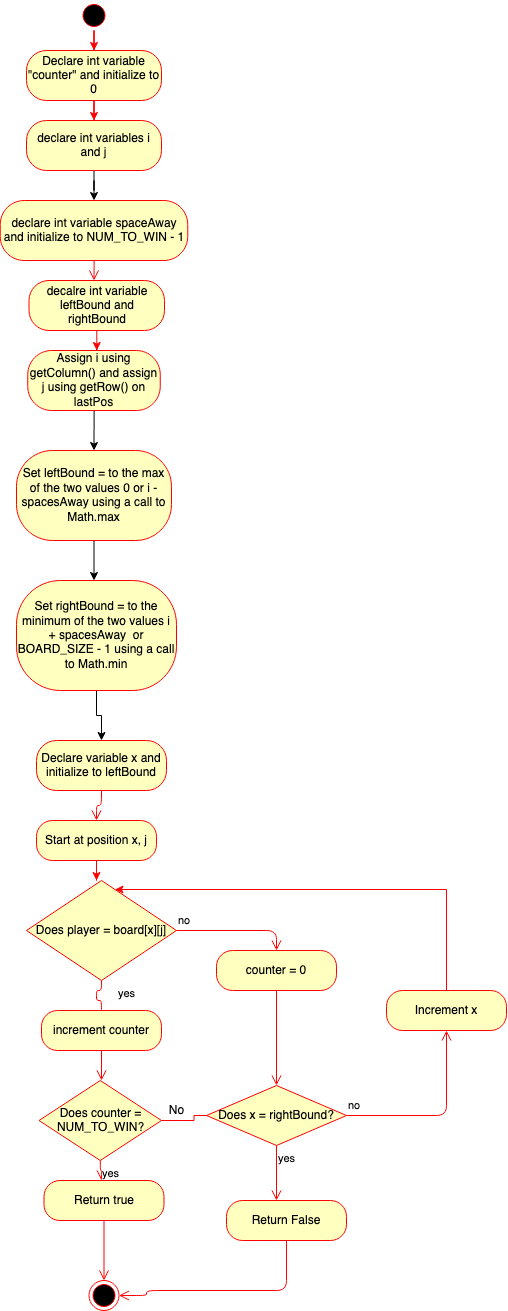

The diagram above was exported from draw.io. Its source (the exported page's mxGraphModel, read from the mxfile embedded in the PNG):
<mxGraphModel dx="984" dy="639" grid="1" gridSize="10" guides="1" tooltips="1" connect="1" arrows="1" fold="1" page="1" pageScale="1" pageWidth="1100" pageHeight="1700" math="0" shadow="0">
  <root>
    <mxCell id="_jrgVlRXMivkTepo1Jeq-0" />
    <mxCell id="_jrgVlRXMivkTepo1Jeq-1" parent="_jrgVlRXMivkTepo1Jeq-0" />
    <mxCell id="9zd-nGMeVFntjWFUfr5h-0" style="edgeStyle=orthogonalEdgeStyle;rounded=0;orthogonalLoop=1;jettySize=auto;html=1;entryX=0.5;entryY=0;entryDx=0;entryDy=0;strokeColor=#FF0000;" parent="_jrgVlRXMivkTepo1Jeq-1" source="9zd-nGMeVFntjWFUfr5h-1" target="9zd-nGMeVFntjWFUfr5h-3" edge="1">
      <mxGeometry relative="1" as="geometry" />
    </mxCell>
    <mxCell id="9zd-nGMeVFntjWFUfr5h-1" value="" style="ellipse;html=1;shape=startState;fillColor=#000000;strokeColor=#ff0000;" parent="_jrgVlRXMivkTepo1Jeq-1" vertex="1">
      <mxGeometry x="282.5" y="20" width="30" height="30" as="geometry" />
    </mxCell>
    <mxCell id="9zd-nGMeVFntjWFUfr5h-2" value="" style="edgeStyle=orthogonalEdgeStyle;rounded=0;orthogonalLoop=1;jettySize=auto;html=1;entryX=0.5;entryY=0;entryDx=0;entryDy=0;strokeColor=#FF0000;" parent="_jrgVlRXMivkTepo1Jeq-1" source="9zd-nGMeVFntjWFUfr5h-3" target="9zd-nGMeVFntjWFUfr5h-5" edge="1">
      <mxGeometry relative="1" as="geometry" />
    </mxCell>
    <mxCell id="9zd-nGMeVFntjWFUfr5h-3" value="Declare int variable &quot;counter&quot; and initialize to 0" style="rounded=1;whiteSpace=wrap;html=1;arcSize=40;fontColor=#000000;fillColor=#ffffc0;strokeColor=#ff0000;" parent="_jrgVlRXMivkTepo1Jeq-1" vertex="1">
      <mxGeometry x="230" y="70" width="135" height="50" as="geometry" />
    </mxCell>
    <mxCell id="9zd-nGMeVFntjWFUfr5h-14" style="edgeStyle=orthogonalEdgeStyle;rounded=0;orthogonalLoop=1;jettySize=auto;html=1;entryX=0.5;entryY=0;entryDx=0;entryDy=0;" parent="_jrgVlRXMivkTepo1Jeq-1" source="9zd-nGMeVFntjWFUfr5h-5" target="9zd-nGMeVFntjWFUfr5h-11" edge="1">
      <mxGeometry relative="1" as="geometry" />
    </mxCell>
    <mxCell id="9zd-nGMeVFntjWFUfr5h-5" value="declare int variables i and j" style="rounded=1;whiteSpace=wrap;html=1;arcSize=40;fontColor=#000000;fillColor=#ffffc0;strokeColor=#ff0000;" parent="_jrgVlRXMivkTepo1Jeq-1" vertex="1">
      <mxGeometry x="230" y="140" width="135" height="50" as="geometry" />
    </mxCell>
    <mxCell id="9zd-nGMeVFntjWFUfr5h-6" style="edgeStyle=orthogonalEdgeStyle;rounded=0;orthogonalLoop=1;jettySize=auto;html=1;strokeColor=#FF0000;" parent="_jrgVlRXMivkTepo1Jeq-1" source="9zd-nGMeVFntjWFUfr5h-7" edge="1">
      <mxGeometry relative="1" as="geometry">
        <mxPoint x="300.25" y="370" as="targetPoint" />
      </mxGeometry>
    </mxCell>
    <mxCell id="9zd-nGMeVFntjWFUfr5h-7" value="decalre int variable leftBound and rightBound" style="rounded=1;whiteSpace=wrap;html=1;arcSize=40;fontColor=#000000;fillColor=#ffffc0;strokeColor=#ff0000;" parent="_jrgVlRXMivkTepo1Jeq-1" vertex="1">
      <mxGeometry x="232.5" y="300" width="135.5" height="50" as="geometry" />
    </mxCell>
    <mxCell id="9zd-nGMeVFntjWFUfr5h-9" style="edgeStyle=orthogonalEdgeStyle;rounded=0;orthogonalLoop=1;jettySize=auto;html=1;" parent="_jrgVlRXMivkTepo1Jeq-1" source="9zd-nGMeVFntjWFUfr5h-8" target="9zd-nGMeVFntjWFUfr5h-10" edge="1">
      <mxGeometry relative="1" as="geometry">
        <mxPoint x="297.5" y="490" as="targetPoint" />
      </mxGeometry>
    </mxCell>
    <mxCell id="9zd-nGMeVFntjWFUfr5h-8" value="Assign i using getColumn() and assign j using getRow() on lastPos" style="rounded=1;whiteSpace=wrap;html=1;arcSize=40;fontColor=#000000;fillColor=#ffffc0;strokeColor=#ff0000;" parent="_jrgVlRXMivkTepo1Jeq-1" vertex="1">
      <mxGeometry x="231.25" y="370" width="132.5" height="60" as="geometry" />
    </mxCell>
    <mxCell id="9zd-nGMeVFntjWFUfr5h-15" style="edgeStyle=orthogonalEdgeStyle;rounded=0;orthogonalLoop=1;jettySize=auto;html=1;" parent="_jrgVlRXMivkTepo1Jeq-1" source="9zd-nGMeVFntjWFUfr5h-10" edge="1">
      <mxGeometry relative="1" as="geometry">
        <mxPoint x="297.5" y="600" as="targetPoint" />
      </mxGeometry>
    </mxCell>
    <mxCell id="9zd-nGMeVFntjWFUfr5h-10" value="Set leftBound = to the max of the two values 0 or i - spacesAway using a call to Math.max" style="rounded=1;whiteSpace=wrap;html=1;arcSize=40;fontColor=#000000;fillColor=#ffffc0;strokeColor=#ff0000;" parent="_jrgVlRXMivkTepo1Jeq-1" vertex="1">
      <mxGeometry x="220" y="470" width="155" height="90" as="geometry" />
    </mxCell>
    <mxCell id="9zd-nGMeVFntjWFUfr5h-11" value="declare int variable spaceAway and initialize to NUM_TO_WIN - 1" style="rounded=1;whiteSpace=wrap;html=1;arcSize=40;fontColor=#000000;fillColor=#ffffc0;strokeColor=#ff0000;" parent="_jrgVlRXMivkTepo1Jeq-1" vertex="1">
      <mxGeometry x="203.75" y="220" width="187.5" height="60" as="geometry" />
    </mxCell>
    <mxCell id="9zd-nGMeVFntjWFUfr5h-12" value="" style="edgeStyle=orthogonalEdgeStyle;html=1;verticalAlign=bottom;endArrow=open;endSize=8;strokeColor=#ff0000;" parent="_jrgVlRXMivkTepo1Jeq-1" source="9zd-nGMeVFntjWFUfr5h-11" edge="1">
      <mxGeometry relative="1" as="geometry">
        <mxPoint x="297.5" y="300" as="targetPoint" />
      </mxGeometry>
    </mxCell>
    <mxCell id="buqTZVTQRUMlXhWT9yDI-25" style="edgeStyle=orthogonalEdgeStyle;rounded=0;orthogonalLoop=1;jettySize=auto;html=1;entryX=0.5;entryY=0;entryDx=0;entryDy=0;" parent="_jrgVlRXMivkTepo1Jeq-1" source="9zd-nGMeVFntjWFUfr5h-16" target="buqTZVTQRUMlXhWT9yDI-9" edge="1">
      <mxGeometry relative="1" as="geometry" />
    </mxCell>
    <mxCell id="9zd-nGMeVFntjWFUfr5h-16" value="Set rightBound = to the minimum of the two values i + spacesAway&amp;nbsp; or BOARD_SIZE - 1 using a call to Math.min" style="rounded=1;whiteSpace=wrap;html=1;arcSize=40;fontColor=#000000;fillColor=#ffffc0;strokeColor=#ff0000;" parent="_jrgVlRXMivkTepo1Jeq-1" vertex="1">
      <mxGeometry x="220" y="600" width="160" height="110" as="geometry" />
    </mxCell>
    <mxCell id="buqTZVTQRUMlXhWT9yDI-0" value="Does player = board[x][j]" style="rhombus;whiteSpace=wrap;html=1;fillColor=#ffffc0;strokeColor=#ff0000;" parent="_jrgVlRXMivkTepo1Jeq-1" vertex="1">
      <mxGeometry x="230" y="900" width="150" height="100" as="geometry" />
    </mxCell>
    <mxCell id="buqTZVTQRUMlXhWT9yDI-1" value="no" style="edgeStyle=orthogonalEdgeStyle;html=1;align=left;verticalAlign=bottom;endArrow=open;endSize=8;strokeColor=#ff0000;entryX=0.5;entryY=0;entryDx=0;entryDy=0;" parent="_jrgVlRXMivkTepo1Jeq-1" source="buqTZVTQRUMlXhWT9yDI-0" target="buqTZVTQRUMlXhWT9yDI-3" edge="1">
      <mxGeometry x="-1" relative="1" as="geometry">
        <mxPoint x="500" y="950" as="targetPoint" />
      </mxGeometry>
    </mxCell>
    <mxCell id="buqTZVTQRUMlXhWT9yDI-2" value="yes" style="edgeStyle=orthogonalEdgeStyle;html=1;align=left;verticalAlign=top;endArrow=open;endSize=8;strokeColor=#ff0000;" parent="_jrgVlRXMivkTepo1Jeq-1" source="buqTZVTQRUMlXhWT9yDI-0" edge="1">
      <mxGeometry x="-0.6" y="-18" relative="1" as="geometry">
        <mxPoint x="305" y="1040" as="targetPoint" />
        <Array as="points">
          <mxPoint x="305" y="1010" />
          <mxPoint x="300" y="1010" />
          <mxPoint x="300" y="1020" />
          <mxPoint x="305" y="1020" />
        </Array>
        <mxPoint x="15" y="8" as="offset" />
      </mxGeometry>
    </mxCell>
    <mxCell id="buqTZVTQRUMlXhWT9yDI-3" value="counter = 0" style="rounded=1;whiteSpace=wrap;html=1;arcSize=40;fontColor=#000000;fillColor=#ffffc0;strokeColor=#ff0000;" parent="_jrgVlRXMivkTepo1Jeq-1" vertex="1">
      <mxGeometry x="420" y="970" width="120" height="40" as="geometry" />
    </mxCell>
    <mxCell id="buqTZVTQRUMlXhWT9yDI-4" value="" style="edgeStyle=orthogonalEdgeStyle;html=1;verticalAlign=bottom;endArrow=open;endSize=8;strokeColor=#ff0000;entryX=0.5;entryY=0;entryDx=0;entryDy=0;" parent="_jrgVlRXMivkTepo1Jeq-1" source="buqTZVTQRUMlXhWT9yDI-3" target="buqTZVTQRUMlXhWT9yDI-17" edge="1">
      <mxGeometry relative="1" as="geometry">
        <mxPoint x="490" y="1100" as="targetPoint" />
        <Array as="points" />
      </mxGeometry>
    </mxCell>
    <mxCell id="buqTZVTQRUMlXhWT9yDI-5" value="increment counter" style="rounded=1;whiteSpace=wrap;html=1;arcSize=40;fontColor=#000000;fillColor=#ffffc0;strokeColor=#ff0000;" parent="_jrgVlRXMivkTepo1Jeq-1" vertex="1">
      <mxGeometry x="245" y="1030" width="120" height="40" as="geometry" />
    </mxCell>
    <mxCell id="buqTZVTQRUMlXhWT9yDI-6" value="" style="edgeStyle=orthogonalEdgeStyle;html=1;verticalAlign=bottom;endArrow=open;endSize=8;strokeColor=#ff0000;" parent="_jrgVlRXMivkTepo1Jeq-1" source="buqTZVTQRUMlXhWT9yDI-5" edge="1">
      <mxGeometry relative="1" as="geometry">
        <mxPoint x="305" y="1100" as="targetPoint" />
      </mxGeometry>
    </mxCell>
    <mxCell id="buqTZVTQRUMlXhWT9yDI-7" style="edgeStyle=orthogonalEdgeStyle;rounded=0;orthogonalLoop=1;jettySize=auto;html=1;strokeColor=#FF0000;" parent="_jrgVlRXMivkTepo1Jeq-1" source="buqTZVTQRUMlXhWT9yDI-8" edge="1">
      <mxGeometry relative="1" as="geometry">
        <mxPoint x="300" y="900" as="targetPoint" />
      </mxGeometry>
    </mxCell>
    <mxCell id="buqTZVTQRUMlXhWT9yDI-8" value="Start at position x, j " style="rounded=1;whiteSpace=wrap;html=1;arcSize=40;fontColor=#000000;fillColor=#ffffc0;strokeColor=#ff0000;" parent="_jrgVlRXMivkTepo1Jeq-1" vertex="1">
      <mxGeometry x="240" y="840" width="120" height="40" as="geometry" />
    </mxCell>
    <mxCell id="buqTZVTQRUMlXhWT9yDI-9" value="Declare variable x and initialize to leftBound" style="rounded=1;whiteSpace=wrap;html=1;arcSize=40;fontColor=#000000;fillColor=#ffffc0;strokeColor=#ff0000;" parent="_jrgVlRXMivkTepo1Jeq-1" vertex="1">
      <mxGeometry x="240" y="760" width="130" height="50" as="geometry" />
    </mxCell>
    <mxCell id="buqTZVTQRUMlXhWT9yDI-10" value="" style="edgeStyle=orthogonalEdgeStyle;html=1;verticalAlign=bottom;endArrow=open;endSize=8;strokeColor=#ff0000;" parent="_jrgVlRXMivkTepo1Jeq-1" source="buqTZVTQRUMlXhWT9yDI-9" edge="1">
      <mxGeometry relative="1" as="geometry">
        <mxPoint x="300" y="840" as="targetPoint" />
      </mxGeometry>
    </mxCell>
    <mxCell id="buqTZVTQRUMlXhWT9yDI-11" style="edgeStyle=orthogonalEdgeStyle;rounded=0;orthogonalLoop=1;jettySize=auto;html=1;strokeColor=#FF0000;" parent="_jrgVlRXMivkTepo1Jeq-1" source="buqTZVTQRUMlXhWT9yDI-12" edge="1">
      <mxGeometry relative="1" as="geometry">
        <mxPoint x="430" y="1135" as="targetPoint" />
      </mxGeometry>
    </mxCell>
    <mxCell id="buqTZVTQRUMlXhWT9yDI-12" value="Does counter = NUM_TO_WIN?" style="rhombus;whiteSpace=wrap;html=1;fillColor=#ffffc0;strokeColor=#ff0000;" parent="_jrgVlRXMivkTepo1Jeq-1" vertex="1">
      <mxGeometry x="242.5" y="1100" width="122.5" height="80" as="geometry" />
    </mxCell>
    <mxCell id="buqTZVTQRUMlXhWT9yDI-13" value="yes" style="edgeStyle=orthogonalEdgeStyle;html=1;align=left;verticalAlign=top;endArrow=open;endSize=8;strokeColor=#ff0000;" parent="_jrgVlRXMivkTepo1Jeq-1" source="buqTZVTQRUMlXhWT9yDI-12" edge="1">
      <mxGeometry x="-1" relative="1" as="geometry">
        <mxPoint x="305" y="1200" as="targetPoint" />
      </mxGeometry>
    </mxCell>
    <mxCell id="buqTZVTQRUMlXhWT9yDI-14" value="Return true" style="rounded=1;whiteSpace=wrap;html=1;arcSize=40;fontColor=#000000;fillColor=#ffffc0;strokeColor=#ff0000;" parent="_jrgVlRXMivkTepo1Jeq-1" vertex="1">
      <mxGeometry x="247.5" y="1200" width="120" height="40" as="geometry" />
    </mxCell>
    <mxCell id="buqTZVTQRUMlXhWT9yDI-15" value="" style="edgeStyle=orthogonalEdgeStyle;html=1;verticalAlign=bottom;endArrow=open;endSize=8;strokeColor=#ff0000;" parent="_jrgVlRXMivkTepo1Jeq-1" source="buqTZVTQRUMlXhWT9yDI-14" edge="1">
      <mxGeometry relative="1" as="geometry">
        <mxPoint x="307.5" y="1300" as="targetPoint" />
      </mxGeometry>
    </mxCell>
    <mxCell id="buqTZVTQRUMlXhWT9yDI-16" value="" style="ellipse;html=1;shape=endState;fillColor=#000000;strokeColor=#ff0000;" parent="_jrgVlRXMivkTepo1Jeq-1" vertex="1">
      <mxGeometry x="292.5" y="1300" width="30" height="30" as="geometry" />
    </mxCell>
    <mxCell id="buqTZVTQRUMlXhWT9yDI-17" value="Does x = rightBound?" style="rhombus;whiteSpace=wrap;html=1;fillColor=#ffffc0;strokeColor=#ff0000;" parent="_jrgVlRXMivkTepo1Jeq-1" vertex="1">
      <mxGeometry x="410" y="1105" width="140" height="60" as="geometry" />
    </mxCell>
    <mxCell id="buqTZVTQRUMlXhWT9yDI-18" value="no" style="edgeStyle=orthogonalEdgeStyle;html=1;align=left;verticalAlign=bottom;endArrow=open;endSize=8;strokeColor=#ff0000;" parent="_jrgVlRXMivkTepo1Jeq-1" source="buqTZVTQRUMlXhWT9yDI-17" target="buqTZVTQRUMlXhWT9yDI-22" edge="1">
      <mxGeometry x="-1" relative="1" as="geometry">
        <mxPoint x="650" y="1030" as="targetPoint" />
      </mxGeometry>
    </mxCell>
    <mxCell id="buqTZVTQRUMlXhWT9yDI-19" value="yes" style="edgeStyle=orthogonalEdgeStyle;html=1;align=left;verticalAlign=top;endArrow=open;endSize=8;strokeColor=#ff0000;" parent="_jrgVlRXMivkTepo1Jeq-1" source="buqTZVTQRUMlXhWT9yDI-17" edge="1">
      <mxGeometry x="-1" relative="1" as="geometry">
        <mxPoint x="480" y="1220" as="targetPoint" />
      </mxGeometry>
    </mxCell>
    <mxCell id="buqTZVTQRUMlXhWT9yDI-20" value="No" style="text;html=1;align=center;verticalAlign=middle;resizable=0;points=[];autosize=1;" parent="_jrgVlRXMivkTepo1Jeq-1" vertex="1">
      <mxGeometry x="365" y="1120" width="30" height="20" as="geometry" />
    </mxCell>
    <mxCell id="buqTZVTQRUMlXhWT9yDI-21" style="edgeStyle=orthogonalEdgeStyle;rounded=0;orthogonalLoop=1;jettySize=auto;html=1;strokeColor=#FF0000;" parent="_jrgVlRXMivkTepo1Jeq-1" source="buqTZVTQRUMlXhWT9yDI-22" target="buqTZVTQRUMlXhWT9yDI-0" edge="1">
      <mxGeometry relative="1" as="geometry">
        <mxPoint x="370" y="890" as="targetPoint" />
        <Array as="points">
          <mxPoint x="650" y="909" />
        </Array>
      </mxGeometry>
    </mxCell>
    <mxCell id="buqTZVTQRUMlXhWT9yDI-22" value="Increment x" style="rounded=1;whiteSpace=wrap;html=1;arcSize=40;fontColor=#000000;fillColor=#ffffc0;strokeColor=#ff0000;" parent="_jrgVlRXMivkTepo1Jeq-1" vertex="1">
      <mxGeometry x="590" y="1010" width="120" height="40" as="geometry" />
    </mxCell>
    <mxCell id="buqTZVTQRUMlXhWT9yDI-23" value="Return False" style="rounded=1;whiteSpace=wrap;html=1;arcSize=40;fontColor=#000000;fillColor=#ffffc0;strokeColor=#ff0000;" parent="_jrgVlRXMivkTepo1Jeq-1" vertex="1">
      <mxGeometry x="430" y="1220" width="120" height="40" as="geometry" />
    </mxCell>
    <mxCell id="buqTZVTQRUMlXhWT9yDI-24" value="" style="edgeStyle=orthogonalEdgeStyle;html=1;verticalAlign=bottom;endArrow=open;endSize=8;strokeColor=#ff0000;entryX=1;entryY=0.5;entryDx=0;entryDy=0;" parent="_jrgVlRXMivkTepo1Jeq-1" source="buqTZVTQRUMlXhWT9yDI-23" target="buqTZVTQRUMlXhWT9yDI-16" edge="1">
      <mxGeometry relative="1" as="geometry">
        <mxPoint x="350" y="1340" as="targetPoint" />
        <Array as="points">
          <mxPoint x="490" y="1310" />
          <mxPoint x="350" y="1310" />
          <mxPoint x="350" y="1315" />
        </Array>
      </mxGeometry>
    </mxCell>
  </root>
</mxGraphModel>